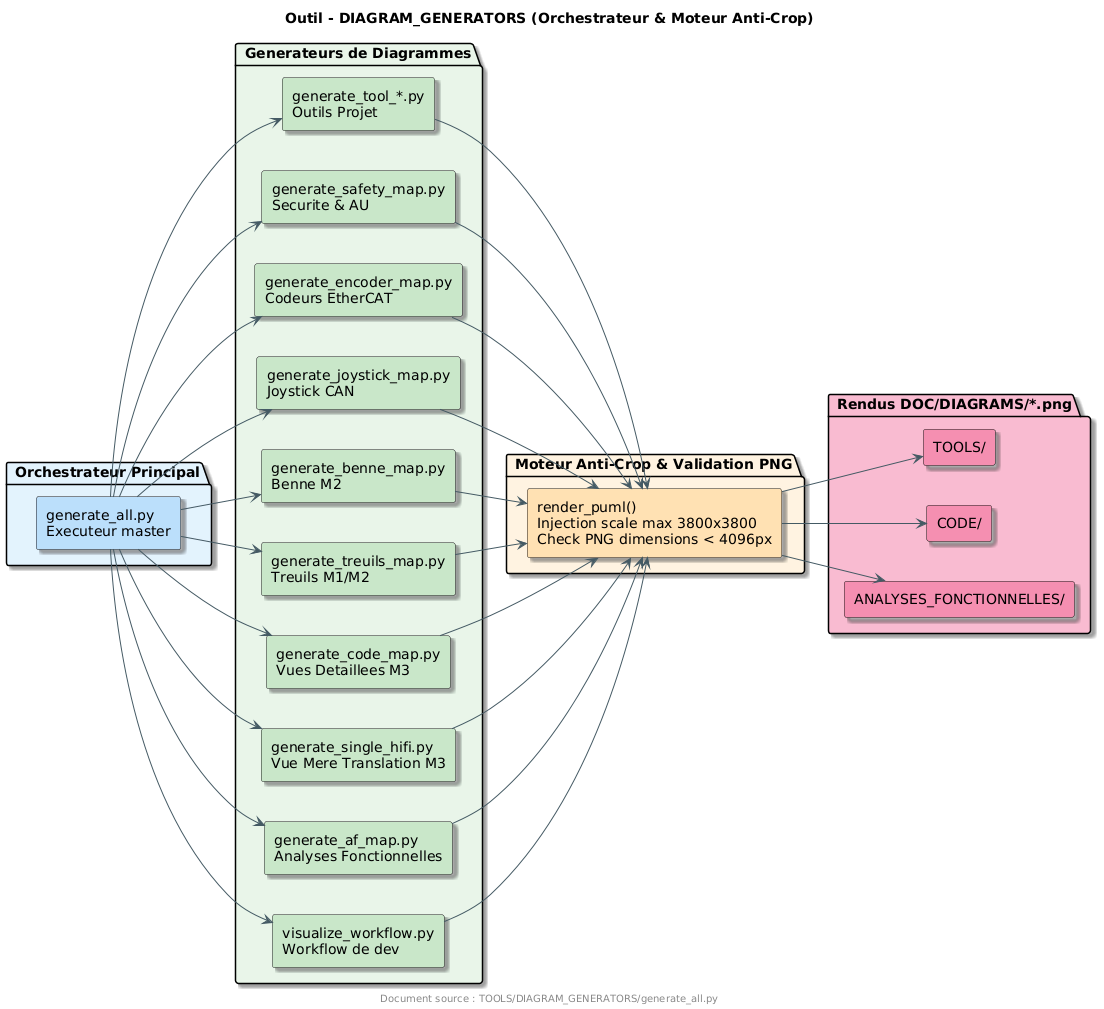

The diagram above was rendered by PlantUML. Its source (embedded in the PNG):
@startuml
skinparam backgroundColor #FFFFFF
skinparam shadowing true
skinparam roundcorner 5
skinparam fontname "Consolas, Segoe UI, sans-serif"
skinparam fontsize 12
skinparam ArrowColor #455A64
skinparam nodesep 40
skinparam ranksep 50
left to right direction

title Outil - DIAGRAM_GENERATORS (Orchestrateur & Moteur Anti-Crop)

package "<$list> Orchestrateur Principal" #E3F2FD {
  rectangle "generate_all.py\nExecuteur master" as MASTER #BBDEFB
}

package "<$cogs> Generateurs de Diagrammes" #E8F5E9 {
  rectangle "visualize_workflow.py\nWorkflow de dev" as G1 #C8E6C9
  rectangle "generate_af_map.py\nAnalyses Fonctionnelles" as G2 #C8E6C9
  rectangle "generate_single_hifi.py\nVue Mere Translation M3" as G3 #C8E6C9
  rectangle "generate_code_map.py\nVues Detaillees M3" as G4 #C8E6C9
  rectangle "generate_treuils_map.py\nTreuils M1/M2" as G5 #C8E6C9
  rectangle "generate_benne_map.py\nBenne M2" as G6 #C8E6C9
  rectangle "generate_joystick_map.py\nJoystick CAN" as G7 #C8E6C9
  rectangle "generate_encoder_map.py\nCodeurs EtherCAT" as G8 #C8E6C9
  rectangle "generate_safety_map.py\nSecurite & AU" as G9 #C8E6C9
  rectangle "generate_tool_*.py\nOutils Projet" as G10 #C8E6C9
}

package "<$shield> Moteur Anti-Crop & Validation PNG" #FFF3E0 {
  rectangle "render_puml()\nInjection scale max 3800x3800\nCheck PNG dimensions < 4096px" as RENDER #FFE0B2
}

package "<$image> Rendus DOC/DIAGRAMS/*.png" #F8BBD0 {
  rectangle "ANALYSES_FONCTIONNELLES/" as OUT1 #F48FB1
  rectangle "CODE/" as OUT2 #F48FB1
  rectangle "TOOLS/" as OUT3 #F48FB1
}

MASTER --> G1
MASTER --> G2
MASTER --> G3
MASTER --> G4
MASTER --> G5
MASTER --> G6
MASTER --> G7
MASTER --> G8
MASTER --> G9
MASTER --> G10

G1 --> RENDER
G2 --> RENDER
G3 --> RENDER
G4 --> RENDER
G5 --> RENDER
G6 --> RENDER
G7 --> RENDER
G8 --> RENDER
G9 --> RENDER
G10 --> RENDER

RENDER --> OUT1
RENDER --> OUT2
RENDER --> OUT3

footer Document source : TOOLS/DIAGRAM_GENERATORS/generate_all.py
@enduml